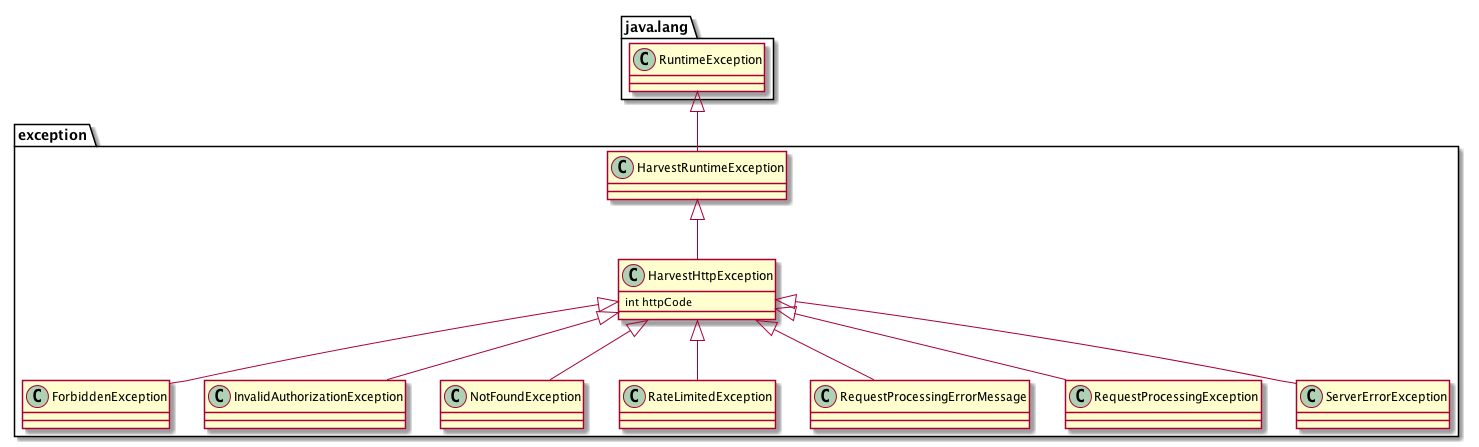

The diagram above was rendered by PlantUML. Its source (embedded in the PNG):
@startuml

package exception {

java.lang.RuntimeException <|-- HarvestRuntimeException
HarvestRuntimeException <|-- HarvestHttpException
HarvestHttpException <|-- ForbiddenException

HarvestHttpException <|-- InvalidAuthorizationException
HarvestHttpException <|-- NotFoundException

HarvestHttpException <|-- RateLimitedException
HarvestHttpException <|-- RequestProcessingErrorMessage
HarvestHttpException <|-- RequestProcessingException
HarvestHttpException <|-- ServerErrorException
}

class HarvestHttpException {
int httpCode
}

@enduml